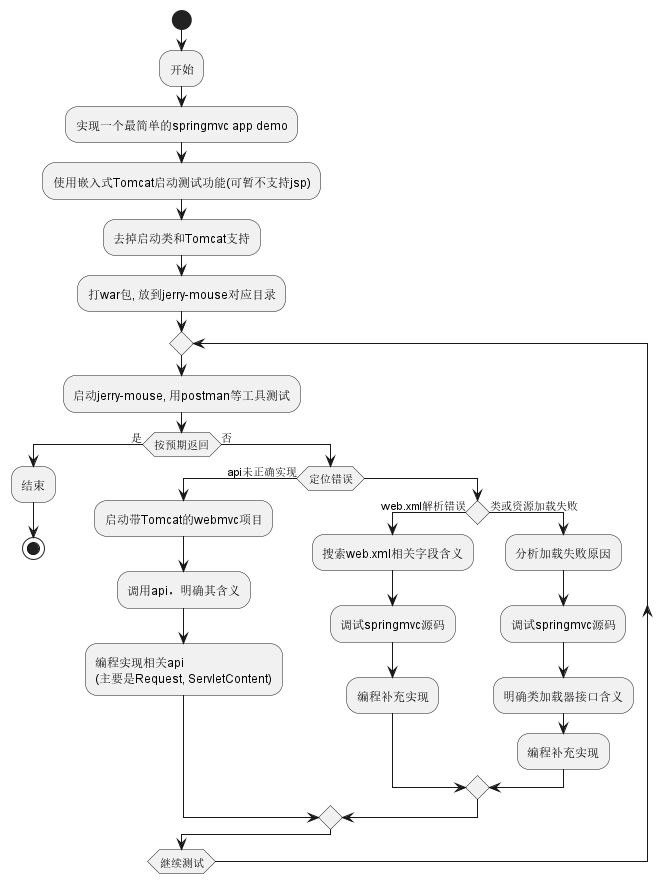

The diagram above was rendered by PlantUML. Its source (embedded in the PNG):
@startuml
start
:开始;
:实现一个最简单的springmvc app demo;
:使用嵌入式Tomcat启动测试功能(可暂不支持jsp);
:去掉启动类和Tomcat支持;
:打war包, 放到jerry-mouse对应目录;
repeat
:启动jerry-mouse, 用postman等工具测试;

if (按预期返回) then (是)
  :结束;
  stop
else (否)
  if (定位错误) is (api未正确实现) then
    :启动带Tomcat的webmvc项目;
    :调用api，明确其含义;
    :编程实现相关api
    (主要是Request, ServletContent);
  else ()
    if () is (web.xml解析错误) then
      :搜索web.xml相关字段含义;
      :调试springmvc源码;
      :编程补充实现;
    else (类或资源加载失败)

        :分析加载失败原因;
        :调试springmvc源码;
        :明确类加载器接口含义;
        :编程补充实现;


    endif
  endif
endif

 repeat while (继续测试)
@enduml